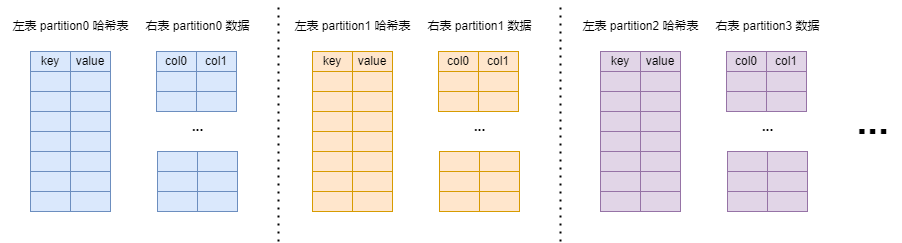

The diagram above was exported from draw.io. Its source (the exported page's mxGraphModel, read from the mxfile embedded in the PNG):
<mxGraphModel dx="2074" dy="1196" grid="1" gridSize="10" guides="1" tooltips="1" connect="1" arrows="1" fold="1" page="1" pageScale="1" pageWidth="827" pageHeight="1169" math="0" shadow="0">
  <root>
    <mxCell id="0" />
    <mxCell id="1" parent="0" />
    <mxCell id="rd7oeKDn1ImQtp38muPT-1" value="key" style="rounded=0;whiteSpace=wrap;html=1;fillColor=#dae8fc;strokeColor=#6c8ebf;" parent="1" vertex="1">
      <mxGeometry x="230" y="330" width="40" height="20" as="geometry" />
    </mxCell>
    <mxCell id="rd7oeKDn1ImQtp38muPT-3" value="value" style="rounded=0;whiteSpace=wrap;html=1;fillColor=#dae8fc;strokeColor=#6c8ebf;" parent="1" vertex="1">
      <mxGeometry x="270" y="330" width="40" height="20" as="geometry" />
    </mxCell>
    <mxCell id="rd7oeKDn1ImQtp38muPT-4" value="" style="rounded=0;whiteSpace=wrap;html=1;fillColor=#dae8fc;strokeColor=#6c8ebf;" parent="1" vertex="1">
      <mxGeometry x="230" y="350" width="40" height="20" as="geometry" />
    </mxCell>
    <mxCell id="rd7oeKDn1ImQtp38muPT-5" value="" style="rounded=0;whiteSpace=wrap;html=1;fillColor=#dae8fc;strokeColor=#6c8ebf;" parent="1" vertex="1">
      <mxGeometry x="270" y="350" width="40" height="20" as="geometry" />
    </mxCell>
    <mxCell id="rd7oeKDn1ImQtp38muPT-6" value="" style="rounded=0;whiteSpace=wrap;html=1;fillColor=#dae8fc;strokeColor=#6c8ebf;" parent="1" vertex="1">
      <mxGeometry x="230" y="370" width="40" height="20" as="geometry" />
    </mxCell>
    <mxCell id="rd7oeKDn1ImQtp38muPT-7" value="" style="rounded=0;whiteSpace=wrap;html=1;fillColor=#dae8fc;strokeColor=#6c8ebf;" parent="1" vertex="1">
      <mxGeometry x="270" y="370" width="40" height="20" as="geometry" />
    </mxCell>
    <mxCell id="rd7oeKDn1ImQtp38muPT-8" value="" style="rounded=0;whiteSpace=wrap;html=1;fillColor=#dae8fc;strokeColor=#6c8ebf;" parent="1" vertex="1">
      <mxGeometry x="230" y="390" width="40" height="20" as="geometry" />
    </mxCell>
    <mxCell id="rd7oeKDn1ImQtp38muPT-9" value="" style="rounded=0;whiteSpace=wrap;html=1;fillColor=#dae8fc;strokeColor=#6c8ebf;" parent="1" vertex="1">
      <mxGeometry x="270" y="390" width="40" height="20" as="geometry" />
    </mxCell>
    <mxCell id="rd7oeKDn1ImQtp38muPT-10" value="" style="rounded=0;whiteSpace=wrap;html=1;fillColor=#dae8fc;strokeColor=#6c8ebf;" parent="1" vertex="1">
      <mxGeometry x="230" y="410" width="40" height="20" as="geometry" />
    </mxCell>
    <mxCell id="rd7oeKDn1ImQtp38muPT-11" value="" style="rounded=0;whiteSpace=wrap;html=1;fillColor=#dae8fc;strokeColor=#6c8ebf;" parent="1" vertex="1">
      <mxGeometry x="270" y="410" width="40" height="20" as="geometry" />
    </mxCell>
    <mxCell id="rd7oeKDn1ImQtp38muPT-12" value="" style="rounded=0;whiteSpace=wrap;html=1;fillColor=#dae8fc;strokeColor=#6c8ebf;" parent="1" vertex="1">
      <mxGeometry x="230" y="430" width="40" height="20" as="geometry" />
    </mxCell>
    <mxCell id="rd7oeKDn1ImQtp38muPT-13" value="" style="rounded=0;whiteSpace=wrap;html=1;fillColor=#dae8fc;strokeColor=#6c8ebf;" parent="1" vertex="1">
      <mxGeometry x="270" y="430" width="40" height="20" as="geometry" />
    </mxCell>
    <mxCell id="rd7oeKDn1ImQtp38muPT-14" value="" style="rounded=0;whiteSpace=wrap;html=1;fillColor=#dae8fc;strokeColor=#6c8ebf;" parent="1" vertex="1">
      <mxGeometry x="230" y="450" width="40" height="20" as="geometry" />
    </mxCell>
    <mxCell id="rd7oeKDn1ImQtp38muPT-15" value="" style="rounded=0;whiteSpace=wrap;html=1;fillColor=#dae8fc;strokeColor=#6c8ebf;" parent="1" vertex="1">
      <mxGeometry x="270" y="450" width="40" height="20" as="geometry" />
    </mxCell>
    <mxCell id="rd7oeKDn1ImQtp38muPT-16" value="" style="rounded=0;whiteSpace=wrap;html=1;fillColor=#dae8fc;strokeColor=#6c8ebf;" parent="1" vertex="1">
      <mxGeometry x="230" y="470" width="40" height="20" as="geometry" />
    </mxCell>
    <mxCell id="rd7oeKDn1ImQtp38muPT-17" value="" style="rounded=0;whiteSpace=wrap;html=1;fillColor=#dae8fc;strokeColor=#6c8ebf;" parent="1" vertex="1">
      <mxGeometry x="270" y="470" width="40" height="20" as="geometry" />
    </mxCell>
    <mxCell id="rd7oeKDn1ImQtp38muPT-19" value="col0" style="rounded=0;whiteSpace=wrap;html=1;fillColor=#dae8fc;strokeColor=#6c8ebf;" parent="1" vertex="1">
      <mxGeometry x="356" y="330" width="40" height="20" as="geometry" />
    </mxCell>
    <mxCell id="rd7oeKDn1ImQtp38muPT-20" value="col1" style="rounded=0;whiteSpace=wrap;html=1;fillColor=#dae8fc;strokeColor=#6c8ebf;" parent="1" vertex="1">
      <mxGeometry x="396" y="330" width="40" height="20" as="geometry" />
    </mxCell>
    <mxCell id="rd7oeKDn1ImQtp38muPT-21" value="" style="rounded=0;whiteSpace=wrap;html=1;fillColor=#dae8fc;strokeColor=#6c8ebf;" parent="1" vertex="1">
      <mxGeometry x="356" y="350" width="40" height="20" as="geometry" />
    </mxCell>
    <mxCell id="rd7oeKDn1ImQtp38muPT-22" value="" style="rounded=0;whiteSpace=wrap;html=1;fillColor=#dae8fc;strokeColor=#6c8ebf;" parent="1" vertex="1">
      <mxGeometry x="396" y="350" width="40" height="20" as="geometry" />
    </mxCell>
    <mxCell id="rd7oeKDn1ImQtp38muPT-23" value="" style="rounded=0;whiteSpace=wrap;html=1;fillColor=#dae8fc;strokeColor=#6c8ebf;" parent="1" vertex="1">
      <mxGeometry x="356" y="370" width="40" height="20" as="geometry" />
    </mxCell>
    <mxCell id="rd7oeKDn1ImQtp38muPT-24" value="" style="rounded=0;whiteSpace=wrap;html=1;fillColor=#dae8fc;strokeColor=#6c8ebf;" parent="1" vertex="1">
      <mxGeometry x="396" y="370" width="40" height="20" as="geometry" />
    </mxCell>
    <mxCell id="rd7oeKDn1ImQtp38muPT-25" value="左表 partition0 哈希表" style="text;html=1;align=center;verticalAlign=middle;resizable=0;points=[];autosize=1;strokeColor=none;fillColor=none;" parent="1" vertex="1">
      <mxGeometry x="200" y="290" width="140" height="30" as="geometry" />
    </mxCell>
    <mxCell id="rd7oeKDn1ImQtp38muPT-26" value="右表 partition0 数据" style="text;html=1;align=center;verticalAlign=middle;resizable=0;points=[];autosize=1;strokeColor=none;fillColor=none;" parent="1" vertex="1">
      <mxGeometry x="332" y="290" width="130" height="30" as="geometry" />
    </mxCell>
    <mxCell id="rd7oeKDn1ImQtp38muPT-34" value="" style="rounded=0;whiteSpace=wrap;html=1;fillColor=#dae8fc;strokeColor=#6c8ebf;" parent="1" vertex="1">
      <mxGeometry x="357" y="430" width="40" height="20" as="geometry" />
    </mxCell>
    <mxCell id="rd7oeKDn1ImQtp38muPT-35" value="" style="rounded=0;whiteSpace=wrap;html=1;fillColor=#dae8fc;strokeColor=#6c8ebf;" parent="1" vertex="1">
      <mxGeometry x="397" y="430" width="40" height="20" as="geometry" />
    </mxCell>
    <mxCell id="rd7oeKDn1ImQtp38muPT-36" value="" style="rounded=0;whiteSpace=wrap;html=1;fillColor=#dae8fc;strokeColor=#6c8ebf;" parent="1" vertex="1">
      <mxGeometry x="357" y="450" width="40" height="20" as="geometry" />
    </mxCell>
    <mxCell id="rd7oeKDn1ImQtp38muPT-37" value="" style="rounded=0;whiteSpace=wrap;html=1;fillColor=#dae8fc;strokeColor=#6c8ebf;" parent="1" vertex="1">
      <mxGeometry x="397" y="450" width="40" height="20" as="geometry" />
    </mxCell>
    <mxCell id="rd7oeKDn1ImQtp38muPT-38" value="" style="rounded=0;whiteSpace=wrap;html=1;fillColor=#dae8fc;strokeColor=#6c8ebf;" parent="1" vertex="1">
      <mxGeometry x="357" y="470" width="40" height="20" as="geometry" />
    </mxCell>
    <mxCell id="rd7oeKDn1ImQtp38muPT-39" value="" style="rounded=0;whiteSpace=wrap;html=1;fillColor=#dae8fc;strokeColor=#6c8ebf;" parent="1" vertex="1">
      <mxGeometry x="397" y="470" width="40" height="20" as="geometry" />
    </mxCell>
    <mxCell id="rd7oeKDn1ImQtp38muPT-40" value="&lt;b&gt;&lt;font style=&quot;font-size: 14px;&quot;&gt;...&lt;/font&gt;&lt;/b&gt;" style="text;html=1;align=center;verticalAlign=middle;resizable=0;points=[];autosize=1;" parent="1" vertex="1">
      <mxGeometry x="377" y="390" width="40" height="30" as="geometry" />
    </mxCell>
    <mxCell id="2Pc8kauoLTUtq_JGZ4tZ-1" value="key" style="rounded=0;whiteSpace=wrap;html=1;fillColor=#ffe6cc;strokeColor=#d79b00;" vertex="1" parent="1">
      <mxGeometry x="512" y="330" width="40" height="20" as="geometry" />
    </mxCell>
    <mxCell id="2Pc8kauoLTUtq_JGZ4tZ-2" value="value" style="rounded=0;whiteSpace=wrap;html=1;fillColor=#ffe6cc;strokeColor=#d79b00;" vertex="1" parent="1">
      <mxGeometry x="552" y="330" width="40" height="20" as="geometry" />
    </mxCell>
    <mxCell id="2Pc8kauoLTUtq_JGZ4tZ-3" value="" style="rounded=0;whiteSpace=wrap;html=1;fillColor=#ffe6cc;strokeColor=#d79b00;" vertex="1" parent="1">
      <mxGeometry x="512" y="350" width="40" height="20" as="geometry" />
    </mxCell>
    <mxCell id="2Pc8kauoLTUtq_JGZ4tZ-4" value="" style="rounded=0;whiteSpace=wrap;html=1;fillColor=#ffe6cc;strokeColor=#d79b00;" vertex="1" parent="1">
      <mxGeometry x="552" y="350" width="40" height="20" as="geometry" />
    </mxCell>
    <mxCell id="2Pc8kauoLTUtq_JGZ4tZ-5" value="" style="rounded=0;whiteSpace=wrap;html=1;fillColor=#ffe6cc;strokeColor=#d79b00;" vertex="1" parent="1">
      <mxGeometry x="512" y="370" width="40" height="20" as="geometry" />
    </mxCell>
    <mxCell id="2Pc8kauoLTUtq_JGZ4tZ-6" value="" style="rounded=0;whiteSpace=wrap;html=1;fillColor=#ffe6cc;strokeColor=#d79b00;" vertex="1" parent="1">
      <mxGeometry x="552" y="370" width="40" height="20" as="geometry" />
    </mxCell>
    <mxCell id="2Pc8kauoLTUtq_JGZ4tZ-7" value="" style="rounded=0;whiteSpace=wrap;html=1;fillColor=#ffe6cc;strokeColor=#d79b00;" vertex="1" parent="1">
      <mxGeometry x="512" y="390" width="40" height="20" as="geometry" />
    </mxCell>
    <mxCell id="2Pc8kauoLTUtq_JGZ4tZ-8" value="" style="rounded=0;whiteSpace=wrap;html=1;fillColor=#ffe6cc;strokeColor=#d79b00;" vertex="1" parent="1">
      <mxGeometry x="552" y="390" width="40" height="20" as="geometry" />
    </mxCell>
    <mxCell id="2Pc8kauoLTUtq_JGZ4tZ-9" value="" style="rounded=0;whiteSpace=wrap;html=1;fillColor=#ffe6cc;strokeColor=#d79b00;" vertex="1" parent="1">
      <mxGeometry x="512" y="410" width="40" height="20" as="geometry" />
    </mxCell>
    <mxCell id="2Pc8kauoLTUtq_JGZ4tZ-10" value="" style="rounded=0;whiteSpace=wrap;html=1;fillColor=#ffe6cc;strokeColor=#d79b00;" vertex="1" parent="1">
      <mxGeometry x="552" y="410" width="40" height="20" as="geometry" />
    </mxCell>
    <mxCell id="2Pc8kauoLTUtq_JGZ4tZ-11" value="" style="rounded=0;whiteSpace=wrap;html=1;fillColor=#ffe6cc;strokeColor=#d79b00;" vertex="1" parent="1">
      <mxGeometry x="512" y="430" width="40" height="20" as="geometry" />
    </mxCell>
    <mxCell id="2Pc8kauoLTUtq_JGZ4tZ-12" value="" style="rounded=0;whiteSpace=wrap;html=1;fillColor=#ffe6cc;strokeColor=#d79b00;" vertex="1" parent="1">
      <mxGeometry x="552" y="430" width="40" height="20" as="geometry" />
    </mxCell>
    <mxCell id="2Pc8kauoLTUtq_JGZ4tZ-13" value="" style="rounded=0;whiteSpace=wrap;html=1;fillColor=#ffe6cc;strokeColor=#d79b00;" vertex="1" parent="1">
      <mxGeometry x="512" y="450" width="40" height="20" as="geometry" />
    </mxCell>
    <mxCell id="2Pc8kauoLTUtq_JGZ4tZ-14" value="" style="rounded=0;whiteSpace=wrap;html=1;fillColor=#ffe6cc;strokeColor=#d79b00;" vertex="1" parent="1">
      <mxGeometry x="552" y="450" width="40" height="20" as="geometry" />
    </mxCell>
    <mxCell id="2Pc8kauoLTUtq_JGZ4tZ-15" value="" style="rounded=0;whiteSpace=wrap;html=1;fillColor=#ffe6cc;strokeColor=#d79b00;" vertex="1" parent="1">
      <mxGeometry x="512" y="470" width="40" height="20" as="geometry" />
    </mxCell>
    <mxCell id="2Pc8kauoLTUtq_JGZ4tZ-16" value="" style="rounded=0;whiteSpace=wrap;html=1;fillColor=#ffe6cc;strokeColor=#d79b00;" vertex="1" parent="1">
      <mxGeometry x="552" y="470" width="40" height="20" as="geometry" />
    </mxCell>
    <mxCell id="2Pc8kauoLTUtq_JGZ4tZ-17" value="col0" style="rounded=0;whiteSpace=wrap;html=1;fillColor=#ffe6cc;strokeColor=#d79b00;" vertex="1" parent="1">
      <mxGeometry x="638" y="330" width="40" height="20" as="geometry" />
    </mxCell>
    <mxCell id="2Pc8kauoLTUtq_JGZ4tZ-18" value="col1" style="rounded=0;whiteSpace=wrap;html=1;fillColor=#ffe6cc;strokeColor=#d79b00;" vertex="1" parent="1">
      <mxGeometry x="678" y="330" width="40" height="20" as="geometry" />
    </mxCell>
    <mxCell id="2Pc8kauoLTUtq_JGZ4tZ-19" value="" style="rounded=0;whiteSpace=wrap;html=1;fillColor=#ffe6cc;strokeColor=#d79b00;" vertex="1" parent="1">
      <mxGeometry x="638" y="350" width="40" height="20" as="geometry" />
    </mxCell>
    <mxCell id="2Pc8kauoLTUtq_JGZ4tZ-20" value="" style="rounded=0;whiteSpace=wrap;html=1;fillColor=#ffe6cc;strokeColor=#d79b00;" vertex="1" parent="1">
      <mxGeometry x="678" y="350" width="40" height="20" as="geometry" />
    </mxCell>
    <mxCell id="2Pc8kauoLTUtq_JGZ4tZ-21" value="" style="rounded=0;whiteSpace=wrap;html=1;fillColor=#ffe6cc;strokeColor=#d79b00;" vertex="1" parent="1">
      <mxGeometry x="638" y="370" width="40" height="20" as="geometry" />
    </mxCell>
    <mxCell id="2Pc8kauoLTUtq_JGZ4tZ-22" value="" style="rounded=0;whiteSpace=wrap;html=1;fillColor=#ffe6cc;strokeColor=#d79b00;" vertex="1" parent="1">
      <mxGeometry x="678" y="370" width="40" height="20" as="geometry" />
    </mxCell>
    <mxCell id="2Pc8kauoLTUtq_JGZ4tZ-23" value="左表 partition1 哈希表" style="text;html=1;align=center;verticalAlign=middle;resizable=0;points=[];autosize=1;strokeColor=none;fillColor=none;" vertex="1" parent="1">
      <mxGeometry x="482" y="290" width="140" height="30" as="geometry" />
    </mxCell>
    <mxCell id="2Pc8kauoLTUtq_JGZ4tZ-24" value="右表 partition1 数据" style="text;html=1;align=center;verticalAlign=middle;resizable=0;points=[];autosize=1;strokeColor=none;fillColor=none;" vertex="1" parent="1">
      <mxGeometry x="614" y="290" width="130" height="30" as="geometry" />
    </mxCell>
    <mxCell id="2Pc8kauoLTUtq_JGZ4tZ-25" value="" style="rounded=0;whiteSpace=wrap;html=1;fillColor=#ffe6cc;strokeColor=#d79b00;" vertex="1" parent="1">
      <mxGeometry x="639" y="430" width="40" height="20" as="geometry" />
    </mxCell>
    <mxCell id="2Pc8kauoLTUtq_JGZ4tZ-26" value="" style="rounded=0;whiteSpace=wrap;html=1;fillColor=#ffe6cc;strokeColor=#d79b00;" vertex="1" parent="1">
      <mxGeometry x="679" y="430" width="40" height="20" as="geometry" />
    </mxCell>
    <mxCell id="2Pc8kauoLTUtq_JGZ4tZ-27" value="" style="rounded=0;whiteSpace=wrap;html=1;fillColor=#ffe6cc;strokeColor=#d79b00;" vertex="1" parent="1">
      <mxGeometry x="639" y="450" width="40" height="20" as="geometry" />
    </mxCell>
    <mxCell id="2Pc8kauoLTUtq_JGZ4tZ-28" value="" style="rounded=0;whiteSpace=wrap;html=1;fillColor=#ffe6cc;strokeColor=#d79b00;" vertex="1" parent="1">
      <mxGeometry x="679" y="450" width="40" height="20" as="geometry" />
    </mxCell>
    <mxCell id="2Pc8kauoLTUtq_JGZ4tZ-29" value="" style="rounded=0;whiteSpace=wrap;html=1;fillColor=#ffe6cc;strokeColor=#d79b00;" vertex="1" parent="1">
      <mxGeometry x="639" y="470" width="40" height="20" as="geometry" />
    </mxCell>
    <mxCell id="2Pc8kauoLTUtq_JGZ4tZ-30" value="" style="rounded=0;whiteSpace=wrap;html=1;fillColor=#ffe6cc;strokeColor=#d79b00;" vertex="1" parent="1">
      <mxGeometry x="679" y="470" width="40" height="20" as="geometry" />
    </mxCell>
    <mxCell id="2Pc8kauoLTUtq_JGZ4tZ-31" value="&lt;b&gt;&lt;font style=&quot;font-size: 14px;&quot;&gt;...&lt;/font&gt;&lt;/b&gt;" style="text;html=1;align=center;verticalAlign=middle;resizable=0;points=[];autosize=1;" vertex="1" parent="1">
      <mxGeometry x="659" y="390" width="40" height="30" as="geometry" />
    </mxCell>
    <mxCell id="2Pc8kauoLTUtq_JGZ4tZ-32" value="key" style="rounded=0;whiteSpace=wrap;html=1;fillColor=#e1d5e7;strokeColor=#9673a6;" vertex="1" parent="1">
      <mxGeometry x="800" y="330" width="40" height="20" as="geometry" />
    </mxCell>
    <mxCell id="2Pc8kauoLTUtq_JGZ4tZ-33" value="value" style="rounded=0;whiteSpace=wrap;html=1;fillColor=#e1d5e7;strokeColor=#9673a6;" vertex="1" parent="1">
      <mxGeometry x="840" y="330" width="40" height="20" as="geometry" />
    </mxCell>
    <mxCell id="2Pc8kauoLTUtq_JGZ4tZ-34" value="" style="rounded=0;whiteSpace=wrap;html=1;fillColor=#e1d5e7;strokeColor=#9673a6;" vertex="1" parent="1">
      <mxGeometry x="800" y="350" width="40" height="20" as="geometry" />
    </mxCell>
    <mxCell id="2Pc8kauoLTUtq_JGZ4tZ-35" value="" style="rounded=0;whiteSpace=wrap;html=1;fillColor=#e1d5e7;strokeColor=#9673a6;" vertex="1" parent="1">
      <mxGeometry x="840" y="350" width="40" height="20" as="geometry" />
    </mxCell>
    <mxCell id="2Pc8kauoLTUtq_JGZ4tZ-36" value="" style="rounded=0;whiteSpace=wrap;html=1;fillColor=#e1d5e7;strokeColor=#9673a6;" vertex="1" parent="1">
      <mxGeometry x="800" y="370" width="40" height="20" as="geometry" />
    </mxCell>
    <mxCell id="2Pc8kauoLTUtq_JGZ4tZ-37" value="" style="rounded=0;whiteSpace=wrap;html=1;fillColor=#e1d5e7;strokeColor=#9673a6;" vertex="1" parent="1">
      <mxGeometry x="840" y="370" width="40" height="20" as="geometry" />
    </mxCell>
    <mxCell id="2Pc8kauoLTUtq_JGZ4tZ-38" value="" style="rounded=0;whiteSpace=wrap;html=1;fillColor=#e1d5e7;strokeColor=#9673a6;" vertex="1" parent="1">
      <mxGeometry x="800" y="390" width="40" height="20" as="geometry" />
    </mxCell>
    <mxCell id="2Pc8kauoLTUtq_JGZ4tZ-39" value="" style="rounded=0;whiteSpace=wrap;html=1;fillColor=#e1d5e7;strokeColor=#9673a6;" vertex="1" parent="1">
      <mxGeometry x="840" y="390" width="40" height="20" as="geometry" />
    </mxCell>
    <mxCell id="2Pc8kauoLTUtq_JGZ4tZ-40" value="" style="rounded=0;whiteSpace=wrap;html=1;fillColor=#e1d5e7;strokeColor=#9673a6;" vertex="1" parent="1">
      <mxGeometry x="800" y="410" width="40" height="20" as="geometry" />
    </mxCell>
    <mxCell id="2Pc8kauoLTUtq_JGZ4tZ-41" value="" style="rounded=0;whiteSpace=wrap;html=1;fillColor=#e1d5e7;strokeColor=#9673a6;" vertex="1" parent="1">
      <mxGeometry x="840" y="410" width="40" height="20" as="geometry" />
    </mxCell>
    <mxCell id="2Pc8kauoLTUtq_JGZ4tZ-42" value="" style="rounded=0;whiteSpace=wrap;html=1;fillColor=#e1d5e7;strokeColor=#9673a6;" vertex="1" parent="1">
      <mxGeometry x="800" y="430" width="40" height="20" as="geometry" />
    </mxCell>
    <mxCell id="2Pc8kauoLTUtq_JGZ4tZ-43" value="" style="rounded=0;whiteSpace=wrap;html=1;fillColor=#e1d5e7;strokeColor=#9673a6;" vertex="1" parent="1">
      <mxGeometry x="840" y="430" width="40" height="20" as="geometry" />
    </mxCell>
    <mxCell id="2Pc8kauoLTUtq_JGZ4tZ-44" value="" style="rounded=0;whiteSpace=wrap;html=1;fillColor=#e1d5e7;strokeColor=#9673a6;" vertex="1" parent="1">
      <mxGeometry x="800" y="450" width="40" height="20" as="geometry" />
    </mxCell>
    <mxCell id="2Pc8kauoLTUtq_JGZ4tZ-45" value="" style="rounded=0;whiteSpace=wrap;html=1;fillColor=#e1d5e7;strokeColor=#9673a6;" vertex="1" parent="1">
      <mxGeometry x="840" y="450" width="40" height="20" as="geometry" />
    </mxCell>
    <mxCell id="2Pc8kauoLTUtq_JGZ4tZ-46" value="" style="rounded=0;whiteSpace=wrap;html=1;fillColor=#e1d5e7;strokeColor=#9673a6;" vertex="1" parent="1">
      <mxGeometry x="800" y="470" width="40" height="20" as="geometry" />
    </mxCell>
    <mxCell id="2Pc8kauoLTUtq_JGZ4tZ-47" value="" style="rounded=0;whiteSpace=wrap;html=1;fillColor=#e1d5e7;strokeColor=#9673a6;" vertex="1" parent="1">
      <mxGeometry x="840" y="470" width="40" height="20" as="geometry" />
    </mxCell>
    <mxCell id="2Pc8kauoLTUtq_JGZ4tZ-48" value="col0" style="rounded=0;whiteSpace=wrap;html=1;fillColor=#e1d5e7;strokeColor=#9673a6;" vertex="1" parent="1">
      <mxGeometry x="926" y="330" width="40" height="20" as="geometry" />
    </mxCell>
    <mxCell id="2Pc8kauoLTUtq_JGZ4tZ-49" value="col1" style="rounded=0;whiteSpace=wrap;html=1;fillColor=#e1d5e7;strokeColor=#9673a6;" vertex="1" parent="1">
      <mxGeometry x="966" y="330" width="40" height="20" as="geometry" />
    </mxCell>
    <mxCell id="2Pc8kauoLTUtq_JGZ4tZ-50" value="" style="rounded=0;whiteSpace=wrap;html=1;fillColor=#e1d5e7;strokeColor=#9673a6;" vertex="1" parent="1">
      <mxGeometry x="926" y="350" width="40" height="20" as="geometry" />
    </mxCell>
    <mxCell id="2Pc8kauoLTUtq_JGZ4tZ-51" value="" style="rounded=0;whiteSpace=wrap;html=1;fillColor=#e1d5e7;strokeColor=#9673a6;" vertex="1" parent="1">
      <mxGeometry x="966" y="350" width="40" height="20" as="geometry" />
    </mxCell>
    <mxCell id="2Pc8kauoLTUtq_JGZ4tZ-52" value="" style="rounded=0;whiteSpace=wrap;html=1;fillColor=#e1d5e7;strokeColor=#9673a6;" vertex="1" parent="1">
      <mxGeometry x="926" y="370" width="40" height="20" as="geometry" />
    </mxCell>
    <mxCell id="2Pc8kauoLTUtq_JGZ4tZ-53" value="" style="rounded=0;whiteSpace=wrap;html=1;fillColor=#e1d5e7;strokeColor=#9673a6;" vertex="1" parent="1">
      <mxGeometry x="966" y="370" width="40" height="20" as="geometry" />
    </mxCell>
    <mxCell id="2Pc8kauoLTUtq_JGZ4tZ-54" value="左表 partition2 哈希表" style="text;html=1;align=center;verticalAlign=middle;resizable=0;points=[];autosize=1;strokeColor=none;fillColor=none;" vertex="1" parent="1">
      <mxGeometry x="770" y="290" width="140" height="30" as="geometry" />
    </mxCell>
    <mxCell id="2Pc8kauoLTUtq_JGZ4tZ-55" value="右表 partition3 数据" style="text;html=1;align=center;verticalAlign=middle;resizable=0;points=[];autosize=1;strokeColor=none;fillColor=none;" vertex="1" parent="1">
      <mxGeometry x="902" y="290" width="130" height="30" as="geometry" />
    </mxCell>
    <mxCell id="2Pc8kauoLTUtq_JGZ4tZ-56" value="" style="rounded=0;whiteSpace=wrap;html=1;fillColor=#e1d5e7;strokeColor=#9673a6;" vertex="1" parent="1">
      <mxGeometry x="927" y="430" width="40" height="20" as="geometry" />
    </mxCell>
    <mxCell id="2Pc8kauoLTUtq_JGZ4tZ-57" value="" style="rounded=0;whiteSpace=wrap;html=1;fillColor=#e1d5e7;strokeColor=#9673a6;" vertex="1" parent="1">
      <mxGeometry x="967" y="430" width="40" height="20" as="geometry" />
    </mxCell>
    <mxCell id="2Pc8kauoLTUtq_JGZ4tZ-58" value="" style="rounded=0;whiteSpace=wrap;html=1;fillColor=#e1d5e7;strokeColor=#9673a6;" vertex="1" parent="1">
      <mxGeometry x="927" y="450" width="40" height="20" as="geometry" />
    </mxCell>
    <mxCell id="2Pc8kauoLTUtq_JGZ4tZ-59" value="" style="rounded=0;whiteSpace=wrap;html=1;fillColor=#e1d5e7;strokeColor=#9673a6;" vertex="1" parent="1">
      <mxGeometry x="967" y="450" width="40" height="20" as="geometry" />
    </mxCell>
    <mxCell id="2Pc8kauoLTUtq_JGZ4tZ-60" value="" style="rounded=0;whiteSpace=wrap;html=1;fillColor=#e1d5e7;strokeColor=#9673a6;" vertex="1" parent="1">
      <mxGeometry x="927" y="470" width="40" height="20" as="geometry" />
    </mxCell>
    <mxCell id="2Pc8kauoLTUtq_JGZ4tZ-61" value="" style="rounded=0;whiteSpace=wrap;html=1;fillColor=#e1d5e7;strokeColor=#9673a6;" vertex="1" parent="1">
      <mxGeometry x="967" y="470" width="40" height="20" as="geometry" />
    </mxCell>
    <mxCell id="2Pc8kauoLTUtq_JGZ4tZ-62" value="&lt;b&gt;&lt;font style=&quot;font-size: 14px;&quot;&gt;...&lt;/font&gt;&lt;/b&gt;" style="text;html=1;align=center;verticalAlign=middle;resizable=0;points=[];autosize=1;" vertex="1" parent="1">
      <mxGeometry x="947" y="390" width="40" height="30" as="geometry" />
    </mxCell>
    <mxCell id="2Pc8kauoLTUtq_JGZ4tZ-67" value="&lt;span style=&quot;font-size: 39px;&quot;&gt;&lt;font style=&quot;font-size: 39px;&quot;&gt;...&lt;/font&gt;&lt;/span&gt;" style="text;html=1;align=center;verticalAlign=middle;resizable=0;points=[];autosize=1;strokeColor=none;fillColor=none;fontSize=39;fontStyle=1" vertex="1" parent="1">
      <mxGeometry x="1042" y="370" width="60" height="60" as="geometry" />
    </mxCell>
    <mxCell id="2Pc8kauoLTUtq_JGZ4tZ-68" value="" style="endArrow=none;dashed=1;html=1;dashPattern=1 3;strokeWidth=2;rounded=0;" edge="1" parent="1">
      <mxGeometry width="50" height="50" relative="1" as="geometry">
        <mxPoint x="478" y="520" as="sourcePoint" />
        <mxPoint x="478" y="280" as="targetPoint" />
      </mxGeometry>
    </mxCell>
    <mxCell id="2Pc8kauoLTUtq_JGZ4tZ-69" value="" style="endArrow=none;dashed=1;html=1;dashPattern=1 3;strokeWidth=2;rounded=0;" edge="1" parent="1">
      <mxGeometry width="50" height="50" relative="1" as="geometry">
        <mxPoint x="760" y="520" as="sourcePoint" />
        <mxPoint x="760" y="280" as="targetPoint" />
      </mxGeometry>
    </mxCell>
  </root>
</mxGraphModel>